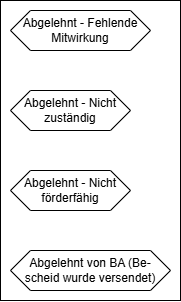

The diagram above was exported from draw.io. Its source (the exported page's mxGraphModel, read from the mxfile embedded in the PNG):
<mxGraphModel dx="772" dy="464" grid="1" gridSize="10" guides="1" tooltips="1" connect="1" arrows="1" fold="1" page="1" pageScale="1" pageWidth="827" pageHeight="1169" math="0" shadow="0">
  <root>
    <mxCell id="0" />
    <mxCell id="1" parent="0" />
    <mxCell id="7L9ohIu9Zikbuw8OAaq6-15" style="edgeStyle=orthogonalEdgeStyle;rounded=0;orthogonalLoop=1;jettySize=auto;html=1;entryX=0.5;entryY=0;entryDx=0;entryDy=0;" parent="1" edge="1">
      <mxGeometry relative="1" as="geometry">
        <mxPoint x="820" y="760" as="targetPoint" />
      </mxGeometry>
    </mxCell>
    <mxCell id="LlhfU72I9dmq7htYtraM-282" value="Abgelehnt - Fehlende Mitwirkung" style="shape=hexagon;perimeter=hexagonPerimeter2;whiteSpace=wrap;html=1;fixedSize=1;" parent="1" vertex="1">
      <mxGeometry x="80" y="80" width="140" height="40" as="geometry" />
    </mxCell>
    <mxCell id="LlhfU72I9dmq7htYtraM-283" value="Abgelehnt - Nicht&lt;div&gt;zuständig&lt;/div&gt;" style="shape=hexagon;perimeter=hexagonPerimeter2;whiteSpace=wrap;html=1;fixedSize=1;" parent="1" vertex="1">
      <mxGeometry x="80" y="160" width="120" height="40" as="geometry" />
    </mxCell>
    <mxCell id="LlhfU72I9dmq7htYtraM-284" value="Abgelehnt - Nicht&lt;div&gt;förderfähig&lt;/div&gt;" style="shape=hexagon;perimeter=hexagonPerimeter2;whiteSpace=wrap;html=1;fixedSize=1;" parent="1" vertex="1">
      <mxGeometry x="80" y="240" width="120" height="40" as="geometry" />
    </mxCell>
    <mxCell id="LlhfU72I9dmq7htYtraM-285" value="Abgelehnt von BA&amp;nbsp;&lt;span style=&quot;background-color: transparent; color: light-dark(rgb(0, 0, 0), rgb(255, 255, 255));&quot;&gt;(Be-&lt;/span&gt;&lt;div&gt;&lt;span style=&quot;background-color: transparent; color: light-dark(rgb(0, 0, 0), rgb(255, 255, 255));&quot;&gt;scheid wurde versendet)&lt;/span&gt;&lt;/div&gt;" style="shape=hexagon;perimeter=hexagonPerimeter2;whiteSpace=wrap;html=1;fixedSize=1;" parent="1" vertex="1">
      <mxGeometry x="80" y="320" width="160" height="40" as="geometry" />
    </mxCell>
    <mxCell id="sfe7g2UltmeeSy-X7APD-1" value="" style="rounded=0;whiteSpace=wrap;html=1;fillColor=none;" vertex="1" parent="1">
      <mxGeometry x="70" y="70" width="180" height="300" as="geometry" />
    </mxCell>
  </root>
</mxGraphModel>